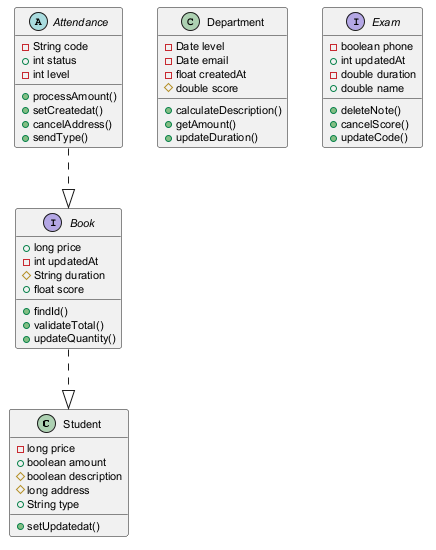

The diagram above was rendered by PlantUML. Its source (embedded in the PNG):
@startuml
skinparam defaultFontSize 11
class Student {
  -long price
  +boolean amount
  #boolean description
  #long address
  +String type
  +setUpdatedat()
}
interface Book {
  +long price
  -int updatedAt
  #String duration
  +float score
  +findId()
  +validateTotal()
  +updateQuantity()
}
class Department {
  -Date level
  -Date email
  -float createdAt
  #double score
  +calculateDescription()
  +getAmount()
  +updateDuration()
}
interface Exam {
  -boolean phone
  +int updatedAt
  -double duration
  +double name
  +deleteNote()
  +cancelScore()
  +updateCode()
}
abstract class Attendance {
  -String code
  +int status
  -int level
  +processAmount()
  +setCreatedat()
  +cancelAddress()
  +sendType()
}
Book ..|> Student
Attendance ..|> Book
@enduml